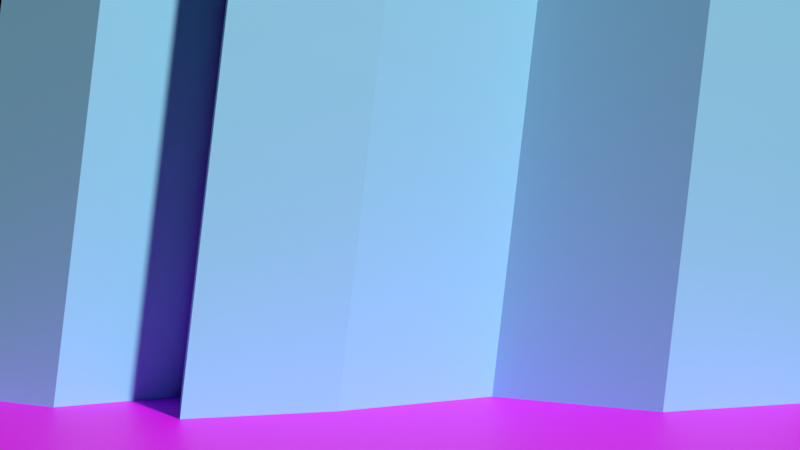 # Source: backdrop1.blend  (saved by Blender 3.6.11; exported with 4.5.12 LTS)
import bpy
from mathutils import Matrix  # noqa: F401  (used for matrix-valued properties, if any)

bpy.ops.wm.read_factory_settings(use_empty=True)
scene = bpy.context.scene
scene.name = 'Scene'

# ---- collections
col_collection = bpy.data.collections.new('Collection'); scene.collection.children.link(col_collection)

# ---- images (referenced by path relative to the original .blend; pixels are not part of the script)
import os
ASSET_DIR = os.environ.get("B2B_ASSET_DIR", "")  # directory of the original .blend (textures are referenced by path, not embedded)
HERE = os.path.dirname(os.path.abspath(__file__))  # packed textures are extracted next to this script under _unpacked/

def load_image(name, relpath, width, height, colorspace="sRGB"):
    """Load a texture the original file referenced (path relative to the .blend, or extracted next to this script)."""
    p = next((c for c in (os.path.join(HERE, relpath), os.path.join(ASSET_DIR, relpath)) if relpath and os.path.exists(c)), "")
    if p:
        img = bpy.data.images.load(p, check_existing=True)
        img.name = name
    else:  # same state as the original file: an image datablock whose file is absent (Cycles renders it pink)
        img = bpy.data.images.new(name, width, height)
        img.source = "FILE"
        img.filepath = "//" + (relpath or name)
    img.colorspace_settings.name = colorspace
    return img
img_hot_lava_png = load_image('hot_lava.png', 'hot_lava.png', 1024, 1024, 'sRGB')

# ---- materials (node trees are filled in below, after node groups)
mat_material_002 = bpy.data.materials.new('Material.002')
mat_material_001 = bpy.data.materials.new('Material.001')

# ---- material node trees
mat_material_002.use_nodes = True; mat_material_002.node_tree.nodes.clear()
_N = mat_material_002.node_tree.nodes; _L = mat_material_002.node_tree.links
n0 = _N.new('ShaderNodeBsdfPrincipled'); n0.name = 'Principled BSDF'; n0.location = (-136, 315)
n0.distribution = 'GGX'
n0.subsurface_method = 'RANDOM_WALK_SKIN'
n0.inputs[0].default_value = (0.3236, 0.7589, 0.959, 1.0)
n0.inputs[3].default_value = 1.45
n0.inputs[27].default_value = (0.0, 0.0, 0.0, 1.0)
n0.inputs[28].default_value = 1.0
n1 = _N.new('ShaderNodeOutputMaterial'); n1.name = 'Material Output'; n1.location = (243, 275)
_L.new(n0.outputs[0], n1.inputs[0])
n1.is_active_output = True
mat_material_001.use_nodes = True; mat_material_001.node_tree.nodes.clear()
_N = mat_material_001.node_tree.nodes; _L = mat_material_001.node_tree.links
n0 = _N.new('ShaderNodeOutputMaterial'); n0.name = 'Material Output'; n0.location = (-102, 382)
n1 = _N.new('ShaderNodeTexImage'); n1.name = 'Image Texture'; n1.location = (-836, 376)
n1.image = img_hot_lava_png
n2 = _N.new('ShaderNodeTexImage'); n2.name = 'Image Texture.001'; n2.location = (-1200, -86)
n2.image = img_hot_lava_png
n3 = _N.new('ShaderNodeVectorMath'); n3.name = 'Vector Math'; n3.location = (-711, -13)
n3.operation = 'MULTIPLY'
n3.inputs[1].default_value = (0.0, 50.0, 50.0)
n4 = _N.new('ShaderNodeBsdfPrincipled'); n4.name = 'Principled BSDF'; n4.location = (-392, 382)
n4.distribution = 'GGX'
n4.subsurface_method = 'RANDOM_WALK_SKIN'
n4.inputs[3].default_value = 1.45
n4.inputs[28].default_value = 0.0005
_L.new(n4.outputs[0], n0.inputs[0])
_L.new(n1.outputs[0], n4.inputs[0])
_L.new(n2.outputs[0], n3.inputs[0])
_L.new(n3.outputs[0], n4.inputs[27])
n0.is_active_output = True

# ---- world
world_world = bpy.data.worlds.new('World'); scene.world = world_world
world_world.use_nodes = True; world_world.node_tree.nodes.clear()
_N = world_world.node_tree.nodes; _L = world_world.node_tree.links
n0 = _N.new('ShaderNodeOutputWorld'); n0.name = 'World Output'; n0.location = (300, 300)
n1 = _N.new('ShaderNodeBackground'); n1.name = 'Background'; n1.location = (10, 300)
n1.inputs[0].default_value = (0.05088, 0.05088, 0.05088, 1.0)
n1.inputs[1].default_value = 0.0
_L.new(n1.outputs[0], n0.inputs[0])
n0.is_active_output = True
world_world.color = (0.05088, 0.05088, 0.05088)
world_world.use_sun_shadow = False
world_world.sun_shadow_jitter_overblur = 0.0

# ---- cameras
cam_camera = bpy.data.cameras.new('Camera')
cam_camera.clip_end = 100.0
cam_camera.ortho_scale = 7.314

# ---- lights
light_light = bpy.data.lights.new('Light', 'POINT')
light_light.transmission_factor = 0.0
light_light.energy = 1000.0
light_light.shadow_soft_size = 0.1
light_light.shadow_maximum_resolution = 0.006
light_light.use_absolute_resolution = True

# ---- meshes
me_cube_001 = bpy.data.meshes.new('Cube.001')
me_cube_001.from_pydata([(-1.0, -1.0, -1.0), (-0.05242, -1.0, 7.227), (-1.0, 1.0, -1.0), (-0.05242, 1.0, 7.227), (0.3309, -1.767, -1.0), (1.278, -1.767, 7.227), (0.3309, 0.2329, -1.0), (1.278, 0.2329, 7.227), (1.522, -1.049, -1.0), (2.47, -1.049, 7.227), (1.522, 0.951, -1.0), (2.47, 0.951, 7.227), (1.8, -2.485, -1.0), (2.747, -2.485, 7.227), (1.8, -0.4852, -1.0), (2.747, -0.4852, 7.227), (3.334, -2.012, -1.0), (4.281, -2.012, 7.227), (3.334, -0.01187, -1.0), (4.281, -0.01187, 7.227), (4.999, -1.033, -1.0), (5.946, -1.033, 7.227), (4.999, 0.9674, -1.0), (5.946, 0.9674, 7.227), (6.663, -2.061, -1.0), (7.611, -2.061, 7.227), (6.663, -0.06083, -1.0), (7.611, -0.06083, 7.227), (8.312, -1.49, -1.0), (9.259, -1.49, 7.227), (8.312, 0.5104, -1.0), (9.259, 0.5104, 7.227)], [], [(0, 1, 3, 2), (2, 3, 7, 6), (5, 4, 8, 9), (4, 5, 1, 0), (2, 6, 4, 0), (7, 3, 1, 5), (8, 10, 14, 12), (4, 6, 10, 8), (7, 5, 9, 11), (6, 7, 11, 10), (15, 13, 17, 19), (11, 9, 13, 15), (10, 11, 15, 14), (9, 8, 12, 13), (17, 16, 20, 21), (14, 15, 19, 18), (13, 12, 16, 17), (12, 14, 18, 16), (23, 21, 25, 27), (16, 18, 22, 20), (19, 17, 21, 23), (18, 19, 23, 22), (27, 25, 29, 31), (22, 23, 27, 26), (21, 20, 24, 25), (20, 22, 26, 24), (30, 31, 29, 28), (26, 27, 31, 30), (25, 24, 28, 29), (24, 26, 30, 28)])
_uv = me_cube_001.uv_layers.new(name='UVMap')
_uv.uv.foreach_set('vector', [0.375, 0.0, 0.625, 0.0, 0.625, 0.25, 0.375, 0.25, 0.375, 0.25, 0.625, 0.25, 0.625, 0.5, 0.375, 0.5, 0.625, 0.75, 0.375, 0.75, 0.375, 0.75, 0.625, 0.75, 0.375, 0.75, 0.625, 0.75, 0.625, 1.0, 0.375, 1.0, 0.125, 0.5, 0.375, 0.5, 0.375, 0.75, 0.125, 0.75, 0.625, 0.5, 0.875, 0.5, 0.875, 0.75, 0.625, 0.75, 0.375, 0.75, 0.375, 0.5, 0.375, 0.5, 0.375, 0.75, 0.375, 0.75, 0.375, 0.5, 0.375, 0.5, 0.375, 0.75, 0.625, 0.5, 0.625, 0.75, 0.625, 0.75, 0.625, 0.5, 0.375, 0.5, 0.625, 0.5, 0.625, 0.5, 0.375, 0.5, 0.625, 0.5, 0.625, 0.75, 0.625, 0.75, 0.625, 0.5, 0.625, 0.5, 0.625, 0.75, 0.625, 0.75, 0.625, 0.5, 0.375, 0.5, 0.625, 0.5, 0.625, 0.5, 0.375, 0.5, 0.625, 0.75, 0.375, 0.75, 0.375, 0.75, 0.625, 0.75, 0.625, 0.75, 0.375, 0.75, 0.375, 0.75, 0.625, 0.75, 0.375, 0.5, 0.625, 0.5, 0.625, 0.5, 0.375, 0.5, 0.625, 0.75, 0.375, 0.75, 0.375, 0.75, 0.625, 0.75, 0.375, 0.75, 0.375, 0.5, 0.375, 0.5, 0.375, 0.75, 0.625, 0.5, 0.625, 0.75, 0.625, 0.75, 0.625, 0.5, 0.375, 0.75, 0.375, 0.5, 0.375, 0.5, 0.375, 0.75, 0.625, 0.5, 0.625, 0.75, 0.625, 0.75, 0.625, 0.5, 0.375, 0.5, 0.625, 0.5, 0.625, 0.5, 0.375, 0.5, 0.625, 0.5, 0.625, 0.75, 0.625, 0.75, 0.625, 0.5, 0.375, 0.5, 0.625, 0.5, 0.625, 0.5, 0.375, 0.5, 0.625, 0.75, 0.375, 0.75, 0.375, 0.75, 0.625, 0.75, 0.375, 0.75, 0.375, 0.5, 0.375, 0.5, 0.375, 0.75, 0.375, 0.5, 0.625, 0.5, 0.625, 0.75, 0.375, 0.75, 0.375, 0.5, 0.625, 0.5, 0.625, 0.5, 0.375, 0.5, 0.625, 0.75, 0.375, 0.75, 0.375, 0.75, 0.625, 0.75, 0.375, 0.75, 0.375, 0.5, 0.375, 0.5, 0.375, 0.75])
me_cube_001.materials.append(mat_material_002)
me_cube_001.update()
me_plane = bpy.data.meshes.new('Plane')
me_plane.from_pydata([(-1.0, -1.0, 0.0), (1.0, -1.0, 0.0), (-1.0, 1.0, 0.0), (1.0, 1.0, 0.0)], [], [(0, 1, 3, 2)])
_uv = me_plane.uv_layers.new(name='UVMap')
_uv.uv.foreach_set('vector', [0.0, 0.0, 1.0, 0.0, 1.0, 1.0, 0.0, 1.0])
me_plane.materials.append(mat_material_001)
me_plane.update()

# ---- objects
ob_light = bpy.data.objects.new('Light', light_light)
ob_camera = bpy.data.objects.new('Camera', cam_camera)
ob_cube = bpy.data.objects.new('Cube', me_cube_001)
ob_plane = bpy.data.objects.new('Plane', me_plane)

# ---- transforms, parenting, visibility, modifiers, constraints
ob_light.location = (4.076, 1.005, 5.904)
ob_light.rotation_euler = (0.6503, 0.05522, 1.866)
ob_light.lock_rotations_4d = False
ob_light.empty_display_type = 'ARROWS'
ob_light.color = (0.0, 0.0, 0.0, 0.0)
ob_light.hide_render = True
ob_light.lineart.crease_threshold = 0.0
ob_camera.location = (4.086, -13.44, 1.913)
ob_camera.rotation_euler = (1.571, -0.0, 0.0)
ob_camera.lock_rotations_4d = False
ob_camera.empty_display_type = 'ARROWS'
ob_camera.color = (0.0, 0.0, 0.0, 0.0)
ob_camera.display_type = 'WIRE'
ob_camera.lineart.crease_threshold = 0.0
ob_cube.location = (0.0, 0.0, 0.0)
ob_plane.location = (4.276, -2.53, 0.0)
ob_plane.scale = (5.855, 2.152, 1.0)

# ---- collection membership
col_collection.objects.link(ob_light)
col_collection.objects.link(ob_camera)
col_collection.objects.link(ob_cube)
col_collection.objects.link(ob_plane)

# ---- scene / render settings (as saved in the file)
scene.camera = ob_camera
scene.frame_start = 1; scene.frame_end = 250; scene.frame_set(1)
scene.render.engine = 'CYCLES'
scene.render.resolution_percentage = 25
scene.cycles.sampling_pattern = 'TABULATED_SOBOL'
scene.view_settings.view_transform = 'Standard'
bpy.context.view_layer.update()

# ---- added for rendering (the .blend has no usable light): sun
light_auto_sun = bpy.data.lights.new('AutoSun', 'SUN')
light_auto_sun.energy = 3.0
light_auto_sun.angle = 0.0523599
ob_auto_sun = bpy.data.objects.new('AutoSun', light_auto_sun)
scene.collection.objects.link(ob_auto_sun)
ob_auto_sun.rotation_euler = (0.872665, 0.174533, 0.523599)
bpy.context.view_layer.update()
